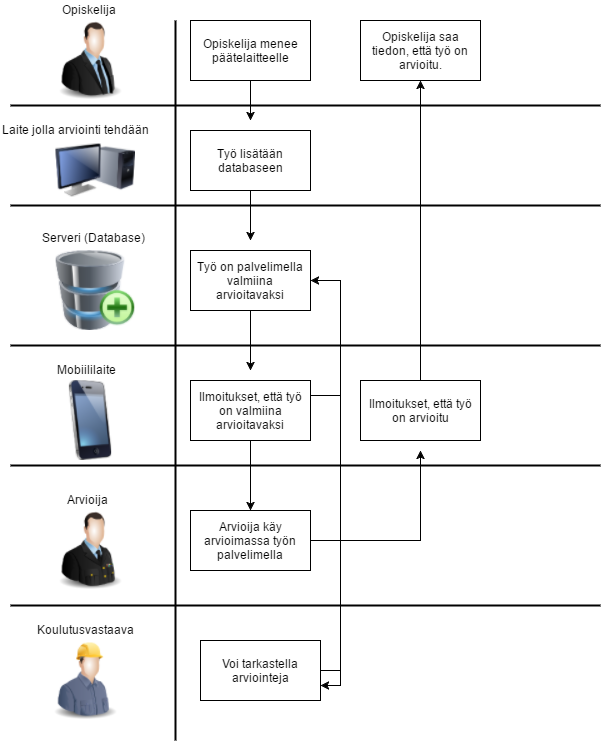

The diagram above was exported from draw.io. Its source (the exported page's mxGraphModel, read from the mxfile embedded in the PNG):
<mxGraphModel dx="1186" dy="739" grid="1" gridSize="10" guides="1" tooltips="1" connect="1" arrows="1" fold="1" page="1" pageScale="1" pageWidth="850" pageHeight="1100" background="#ffffff" math="0" shadow="0">
  <root>
    <mxCell id="0" />
    <mxCell id="1" parent="0" />
    <mxCell id="2" value="" style="image;html=1;labelBackgroundColor=#ffffff;image=img/lib/clip_art/people/Suit_Man_128x128.png" vertex="1" parent="1">
      <mxGeometry x="70" y="60" width="80" height="80" as="geometry" />
    </mxCell>
    <mxCell id="3" value="Opiskelija" style="text;html=1;resizable=0;points=[];autosize=1;align=left;verticalAlign=top;spacingTop=-4;" vertex="1" parent="1">
      <mxGeometry x="80" y="40" width="70" height="20" as="geometry" />
    </mxCell>
    <mxCell id="4" value="" style="image;html=1;labelBackgroundColor=#ffffff;image=img/lib/clip_art/people/Military_Officer_128x128.png" vertex="1" parent="1">
      <mxGeometry x="70" y="550" width="80" height="80" as="geometry" />
    </mxCell>
    <mxCell id="5" value="Arvioija" style="text;html=1;resizable=0;points=[];autosize=1;align=left;verticalAlign=top;spacingTop=-4;" vertex="1" parent="1">
      <mxGeometry x="85" y="530" width="60" height="20" as="geometry" />
    </mxCell>
    <mxCell id="8" value="" style="image;html=1;labelBackgroundColor=#ffffff;image=img/lib/clip_art/telecommunication/iPhone_128x128.png" vertex="1" parent="1">
      <mxGeometry x="70" y="420" width="80" height="80" as="geometry" />
    </mxCell>
    <mxCell id="10" value="" style="image;html=1;labelBackgroundColor=#ffffff;image=img/lib/clip_art/computers/Database_Add_128x128.png" vertex="1" parent="1">
      <mxGeometry x="75" y="290" width="80" height="80" as="geometry" />
    </mxCell>
    <mxCell id="11" value="" style="image;html=1;labelBackgroundColor=#ffffff;image=img/lib/clip_art/computers/Monitor_Tower_128x128.png" vertex="1" parent="1">
      <mxGeometry x="75" y="170" width="80" height="80" as="geometry" />
    </mxCell>
    <mxCell id="12" value="Mobiililaite" style="text;html=1;resizable=0;points=[];autosize=1;align=left;verticalAlign=top;spacingTop=-4;" vertex="1" parent="1">
      <mxGeometry x="75" y="400" width="70" height="20" as="geometry" />
    </mxCell>
    <mxCell id="13" value="Serveri (Database)" style="text;html=1;resizable=0;points=[];autosize=1;align=left;verticalAlign=top;spacingTop=-4;" vertex="1" parent="1">
      <mxGeometry x="60" y="268" width="120" height="20" as="geometry" />
    </mxCell>
    <mxCell id="14" value="Laite jolla arviointi tehdään" style="text;html=1;resizable=0;points=[];autosize=1;align=left;verticalAlign=top;spacingTop=-4;" vertex="1" parent="1">
      <mxGeometry x="20" y="160" width="160" height="20" as="geometry" />
    </mxCell>
    <mxCell id="16" value="" style="line;strokeWidth=2;direction=south;html=1;" vertex="1" parent="1">
      <mxGeometry x="190" y="60" width="10" height="720" as="geometry" />
    </mxCell>
    <mxCell id="17" value="" style="line;strokeWidth=2;html=1;" vertex="1" parent="1">
      <mxGeometry x="30" y="140" width="590" height="10" as="geometry" />
    </mxCell>
    <mxCell id="18" value="" style="line;strokeWidth=2;html=1;" vertex="1" parent="1">
      <mxGeometry x="30" y="240" width="590" height="10" as="geometry" />
    </mxCell>
    <mxCell id="19" value="" style="line;strokeWidth=2;html=1;" vertex="1" parent="1">
      <mxGeometry x="30" y="380" width="590" height="10" as="geometry" />
    </mxCell>
    <mxCell id="20" value="" style="line;strokeWidth=2;html=1;" vertex="1" parent="1">
      <mxGeometry x="30" y="500" width="590" height="10" as="geometry" />
    </mxCell>
    <mxCell id="21" value="" style="line;strokeWidth=2;html=1;" vertex="1" parent="1">
      <mxGeometry x="30" y="640" width="590" height="10" as="geometry" />
    </mxCell>
    <mxCell id="23" style="edgeStyle=orthogonalEdgeStyle;rounded=0;html=1;exitX=0.5;exitY=1;jettySize=auto;orthogonalLoop=1;" edge="1" parent="1" source="22">
      <mxGeometry relative="1" as="geometry">
        <mxPoint x="270" y="160" as="targetPoint" />
      </mxGeometry>
    </mxCell>
    <mxCell id="22" value="Opiskelija menee päätelaitteelle" style="whiteSpace=wrap;html=1;" vertex="1" parent="1">
      <mxGeometry x="210" y="60" width="120" height="60" as="geometry" />
    </mxCell>
    <mxCell id="25" style="edgeStyle=orthogonalEdgeStyle;rounded=0;html=1;exitX=0.5;exitY=1;jettySize=auto;orthogonalLoop=1;" edge="1" parent="1" source="24">
      <mxGeometry relative="1" as="geometry">
        <mxPoint x="270" y="280" as="targetPoint" />
      </mxGeometry>
    </mxCell>
    <mxCell id="24" value="Työ lisätään databaseen" style="whiteSpace=wrap;html=1;" vertex="1" parent="1">
      <mxGeometry x="210" y="170" width="120" height="60" as="geometry" />
    </mxCell>
    <mxCell id="27" style="edgeStyle=orthogonalEdgeStyle;rounded=0;html=1;exitX=0.5;exitY=1;jettySize=auto;orthogonalLoop=1;" edge="1" parent="1" source="26">
      <mxGeometry relative="1" as="geometry">
        <mxPoint x="270" y="410" as="targetPoint" />
      </mxGeometry>
    </mxCell>
    <mxCell id="26" value="Työ on palvelimella valmiina arvioitavaksi" style="whiteSpace=wrap;html=1;" vertex="1" parent="1">
      <mxGeometry x="210" y="290" width="120" height="60" as="geometry" />
    </mxCell>
    <mxCell id="29" style="edgeStyle=orthogonalEdgeStyle;rounded=0;html=1;exitX=0.5;exitY=1;jettySize=auto;orthogonalLoop=1;" edge="1" parent="1" source="28" target="30">
      <mxGeometry relative="1" as="geometry">
        <mxPoint x="270" y="550" as="targetPoint" />
      </mxGeometry>
    </mxCell>
    <mxCell id="39" style="edgeStyle=orthogonalEdgeStyle;rounded=0;html=1;exitX=1;exitY=0.25;entryX=1;entryY=0.75;jettySize=auto;orthogonalLoop=1;" edge="1" parent="1" source="28" target="35">
      <mxGeometry relative="1" as="geometry" />
    </mxCell>
    <mxCell id="28" value="Ilmoitukset, että työ on valmiina arvioitavaksi" style="whiteSpace=wrap;html=1;" vertex="1" parent="1">
      <mxGeometry x="210" y="420" width="120" height="60" as="geometry" />
    </mxCell>
    <mxCell id="32" style="edgeStyle=orthogonalEdgeStyle;rounded=0;html=1;exitX=1;exitY=0.5;jettySize=auto;orthogonalLoop=1;" edge="1" parent="1" source="30">
      <mxGeometry relative="1" as="geometry">
        <mxPoint x="440" y="490" as="targetPoint" />
      </mxGeometry>
    </mxCell>
    <mxCell id="30" value="Arvioija käy arvioimassa työn palvelimella" style="whiteSpace=wrap;html=1;" vertex="1" parent="1">
      <mxGeometry x="210" y="550" width="120" height="60" as="geometry" />
    </mxCell>
    <mxCell id="33" style="edgeStyle=orthogonalEdgeStyle;rounded=0;html=1;exitX=0.5;exitY=0;jettySize=auto;orthogonalLoop=1;" edge="1" parent="1" source="31" target="34">
      <mxGeometry relative="1" as="geometry">
        <mxPoint x="440" y="110" as="targetPoint" />
      </mxGeometry>
    </mxCell>
    <mxCell id="31" value="Ilmoitukset, että työ on arvioitu" style="whiteSpace=wrap;html=1;" vertex="1" parent="1">
      <mxGeometry x="380" y="420" width="120" height="60" as="geometry" />
    </mxCell>
    <mxCell id="34" value="Opiskelija saa tiedon, että työ on arvioitu." style="whiteSpace=wrap;html=1;" vertex="1" parent="1">
      <mxGeometry x="380" y="60" width="120" height="60" as="geometry" />
    </mxCell>
    <mxCell id="38" style="edgeStyle=orthogonalEdgeStyle;rounded=0;html=1;exitX=1;exitY=0.5;entryX=1;entryY=0.5;jettySize=auto;orthogonalLoop=1;" edge="1" parent="1" source="35" target="26">
      <mxGeometry relative="1" as="geometry" />
    </mxCell>
    <mxCell id="35" value="Voi tarkastella arviointeja" style="whiteSpace=wrap;html=1;" vertex="1" parent="1">
      <mxGeometry x="220" y="680" width="120" height="60" as="geometry" />
    </mxCell>
    <mxCell id="36" value="" style="image;html=1;labelBackgroundColor=#ffffff;image=img/lib/clip_art/people/Construction_Worker_Man_128x128.png" vertex="1" parent="1">
      <mxGeometry x="65" y="680" width="80" height="80" as="geometry" />
    </mxCell>
    <mxCell id="37" value="Koulutusvastaava" style="text;html=1;resizable=0;points=[];autosize=1;align=left;verticalAlign=top;spacingTop=-4;" vertex="1" parent="1">
      <mxGeometry x="55" y="660" width="110" height="20" as="geometry" />
    </mxCell>
  </root>
</mxGraphModel>